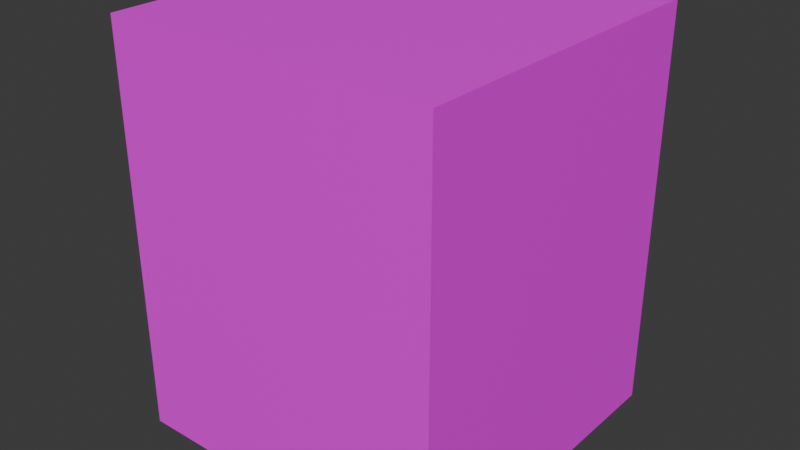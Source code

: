 # Source: mewtwo.blend  (saved by Blender 4.2.66; exported with 4.5.12 LTS)
import bpy
from mathutils import Matrix  # noqa: F401  (used for matrix-valued properties, if any)

bpy.ops.wm.read_factory_settings(use_empty=True)
scene = bpy.context.scene
scene.name = 'Scene'

# ---- collections
col_collection = bpy.data.collections.new('Collection'); scene.collection.children.link(col_collection)

# ---- images (referenced by path relative to the original .blend; pixels are not part of the script)
import os
ASSET_DIR = os.environ.get("B2B_ASSET_DIR", "")  # directory of the original .blend (textures are referenced by path, not embedded)
HERE = os.path.dirname(os.path.abspath(__file__))  # packed textures are extracted next to this script under _unpacked/

def load_image(name, relpath, width, height, colorspace="sRGB"):
    """Load a texture the original file referenced (path relative to the .blend, or extracted next to this script)."""
    p = next((c for c in (os.path.join(HERE, relpath), os.path.join(ASSET_DIR, relpath)) if relpath and os.path.exists(c)), "")
    if p:
        img = bpy.data.images.load(p, check_existing=True)
        img.name = name
    else:  # same state as the original file: an image datablock whose file is absent (Cycles renders it pink)
        img = bpy.data.images.new(name, width, height)
        img.source = "FILE"
        img.filepath = "//" + (relpath or name)
    img.colorspace_settings.name = colorspace
    return img
img_mewtwo_png = load_image('mewtwo.png', 'mewtwo.png', 1024, 1024, 'sRGB')

# ---- materials (node trees are filled in below, after node groups)
mat_material = bpy.data.materials.new('Material')
mat_material.alpha_threshold = 0.0
mat_material.roughness = 0.5
mat_material.line_color = (0.0, 0.0, 0.0, 1.0)

# ---- material node trees
mat_material.use_nodes = True; mat_material.node_tree.nodes.clear()
_N = mat_material.node_tree.nodes; _L = mat_material.node_tree.links
n0 = _N.new('ShaderNodeOutputMaterial'); n0.name = 'Material Output'; n0.location = (300, 300)
n1 = _N.new('ShaderNodeBsdfPrincipled'); n1.name = 'Principled BSDF'; n1.location = (10, 300)
n1.inputs[3].default_value = 1.45
n2 = _N.new('ShaderNodeTexImage'); n2.name = 'Image Texture'; n2.location = (-280, 280)
n2.image = img_mewtwo_png
_L.new(n1.outputs[0], n0.inputs[0])
_L.new(n2.outputs[0], n1.inputs[0])
n0.is_active_output = True

# ---- world
world_world = bpy.data.worlds.new('World'); scene.world = world_world
world_world.use_nodes = True; world_world.node_tree.nodes.clear()
_N = world_world.node_tree.nodes; _L = world_world.node_tree.links
n0 = _N.new('ShaderNodeOutputWorld'); n0.name = 'World Output'; n0.location = (300, 300)
n1 = _N.new('ShaderNodeBackground'); n1.name = 'Background'; n1.location = (10, 300)
n1.inputs[0].default_value = (0.05088, 0.05088, 0.05088, 1.0)
_L.new(n1.outputs[0], n0.inputs[0])
n0.is_active_output = True
world_world.color = (0.05088, 0.05088, 0.05088)
world_world.sun_shadow_jitter_overblur = 0.0

# ---- meshes
me_cube = bpy.data.meshes.new('Cube')
me_cube.from_pydata([(1.0, 1.0, 1.45), (1.0, 1.0, -1.0), (1.0, -1.0, 1.45), (1.0, -1.0, -1.0), (-1.0, 1.0, 1.45), (-1.0, 1.0, -1.0), (-1.0, -1.0, 1.45), (-1.0, -1.0, -1.0)], [], [(0, 4, 6, 2), (3, 2, 6, 7), (7, 6, 4, 5), (5, 1, 3, 7), (1, 0, 2, 3), (5, 4, 0, 1)])
_uv = me_cube.uv_layers.new(name='UVMap')
_uv.uv.foreach_set('vector', [0.8936, 0.01311, 0.9811, 0.01311, 0.9811, 0.08457, 0.8936, 0.08457, 1.005, -0.004619, 1.005, 1.005, -0.004347, 1.005, -0.004347, -0.004619, -0.004347, -0.004619, -0.004347, 1.005, 1.005, 1.005, 1.005, -0.004619, 0.8936, 0.01212, 0.9811, 0.01212, 0.9811, 0.08359, 0.8936, 0.08359, 1.004, -0.004868, 1.004, 1.003, -0.003423, 1.003, -0.003423, -0.004868, 1.003, -0.006393, 1.003, 1.003, -0.006448, 1.003, -0.006448, -0.006393])
me_cube.materials.append(mat_material)
me_cube.use_mirror_vertex_groups = False
me_cube.update()

# ---- objects
ob_cube = bpy.data.objects.new('Cube', me_cube)

# ---- transforms, parenting, visibility, modifiers, constraints
ob_cube.location = (0.0, 0.0, 1.0)
ob_cube.lock_rotations_4d = False
ob_cube.empty_display_type = 'ARROWS'
ob_cube.lineart.crease_threshold = 0.0

# ---- collection membership
col_collection.objects.link(ob_cube)

# ---- scene / render settings (as saved in the file)
scene.frame_start = 1; scene.frame_end = 250; scene.frame_set(1)
scene.render.engine = 'BLENDER_EEVEE_NEXT'
bpy.context.view_layer.update()

# ---- added for rendering (the .blend has no active camera and no usable light): camera, sun
cam_auto = bpy.data.cameras.new('AutoCamera')
cam_auto.lens = 50.0
cam_auto.sensor_width = 36.0
cam_auto.clip_end = 1000.0
ob_auto_camera = bpy.data.objects.new('AutoCamera', cam_auto)
scene.collection.objects.link(ob_auto_camera)
ob_auto_camera.location = (3.46218, -4.15462, 3.99475)
ob_auto_camera.rotation_euler = (1.09748, -7.21219e-08, 0.694738)
scene.camera = ob_auto_camera
light_auto_sun = bpy.data.lights.new('AutoSun', 'SUN')
light_auto_sun.energy = 3.0
light_auto_sun.angle = 0.0523599
ob_auto_sun = bpy.data.objects.new('AutoSun', light_auto_sun)
scene.collection.objects.link(ob_auto_sun)
ob_auto_sun.rotation_euler = (0.872665, 0.174533, 0.523599)
bpy.context.view_layer.update()

